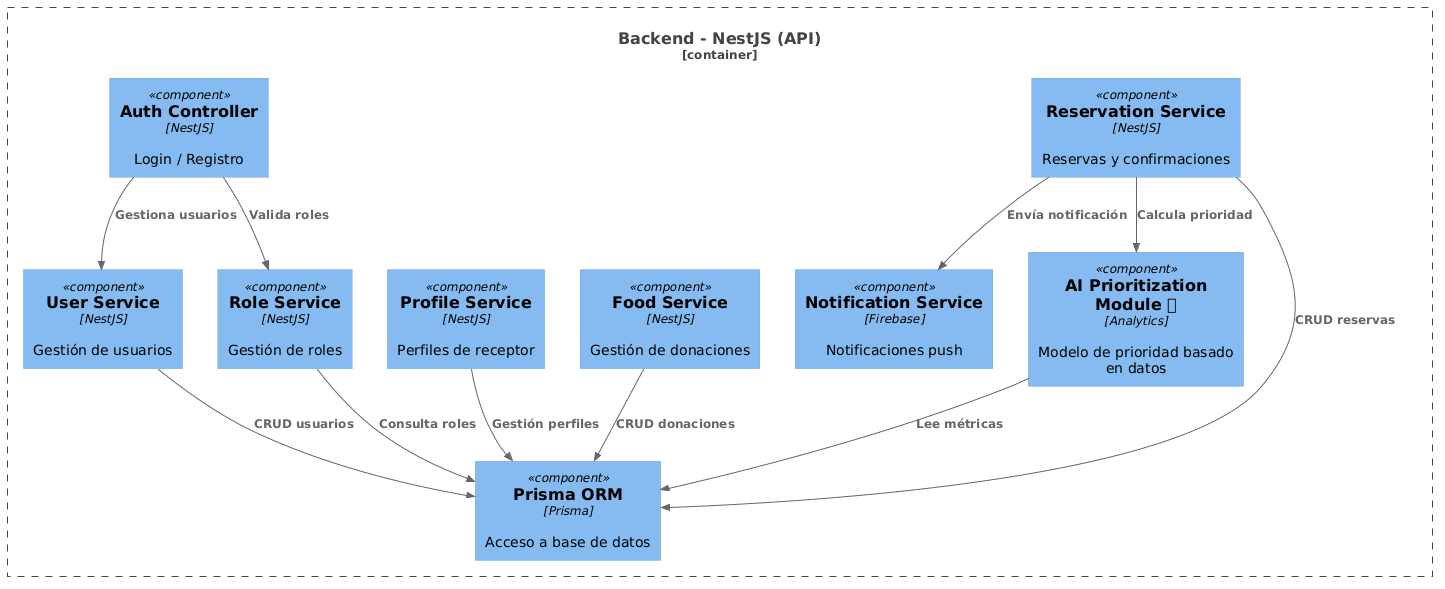

The diagram above was rendered by PlantUML. Its source (embedded in the PNG):
@startuml
!include https://raw.githubusercontent.com/plantuml-stdlib/C4-PlantUML/master/C4_Component.puml

LAYOUT_TOP_DOWN()

Container_Boundary(backend, "Backend - NestJS (API)") {

' ==== CONTROLLERS ====
Component(auth_controller, "Auth Controller", "NestJS", "Login / Registro")

' ==== CORE SERVICES ====
Component(user_service, "User Service", "NestJS", "Gestión de usuarios")
Component(role_service, "Role Service", "NestJS", "Gestión de roles")
Component(profile_service, "Profile Service", "NestJS", "Perfiles de receptor")

Component(food_service, "Food Service", "NestJS", "Gestión de donaciones")

' 🔼 SUBE NOTIFICATION
Component(notification_service, "Notification Service", "Firebase", "Notificaciones push")

' 🔽 BAJA RESERVATION
Component(reservation_service, "Reservation Service", "NestJS", "Reservas y confirmaciones")

' ==== IA / ANALYTICS ====
Component(ai_module, "AI Prioritization Module 🤖", "Analytics", "Modelo de prioridad basado en datos")

' ==== INFRASTRUCTURE ====
Component(prisma_service, "Prisma ORM", "Prisma", "Acceso a base de datos")

}

' ==== RELACIONES ====

Rel(auth_controller, user_service, "Gestiona usuarios")
Rel(auth_controller, role_service, "Valida roles")

Rel(user_service, prisma_service, "CRUD usuarios")
Rel(role_service, prisma_service, "Consulta roles")
Rel(profile_service, prisma_service, "Gestión perfiles")

Rel(food_service, prisma_service, "CRUD donaciones")

Rel(reservation_service, prisma_service, "CRUD reservas")

Rel(reservation_service, ai_module, "Calcula prioridad")
Rel(ai_module, prisma_service, "Lee métricas")

Rel(reservation_service, notification_service, "Envía notificación")
@enduml